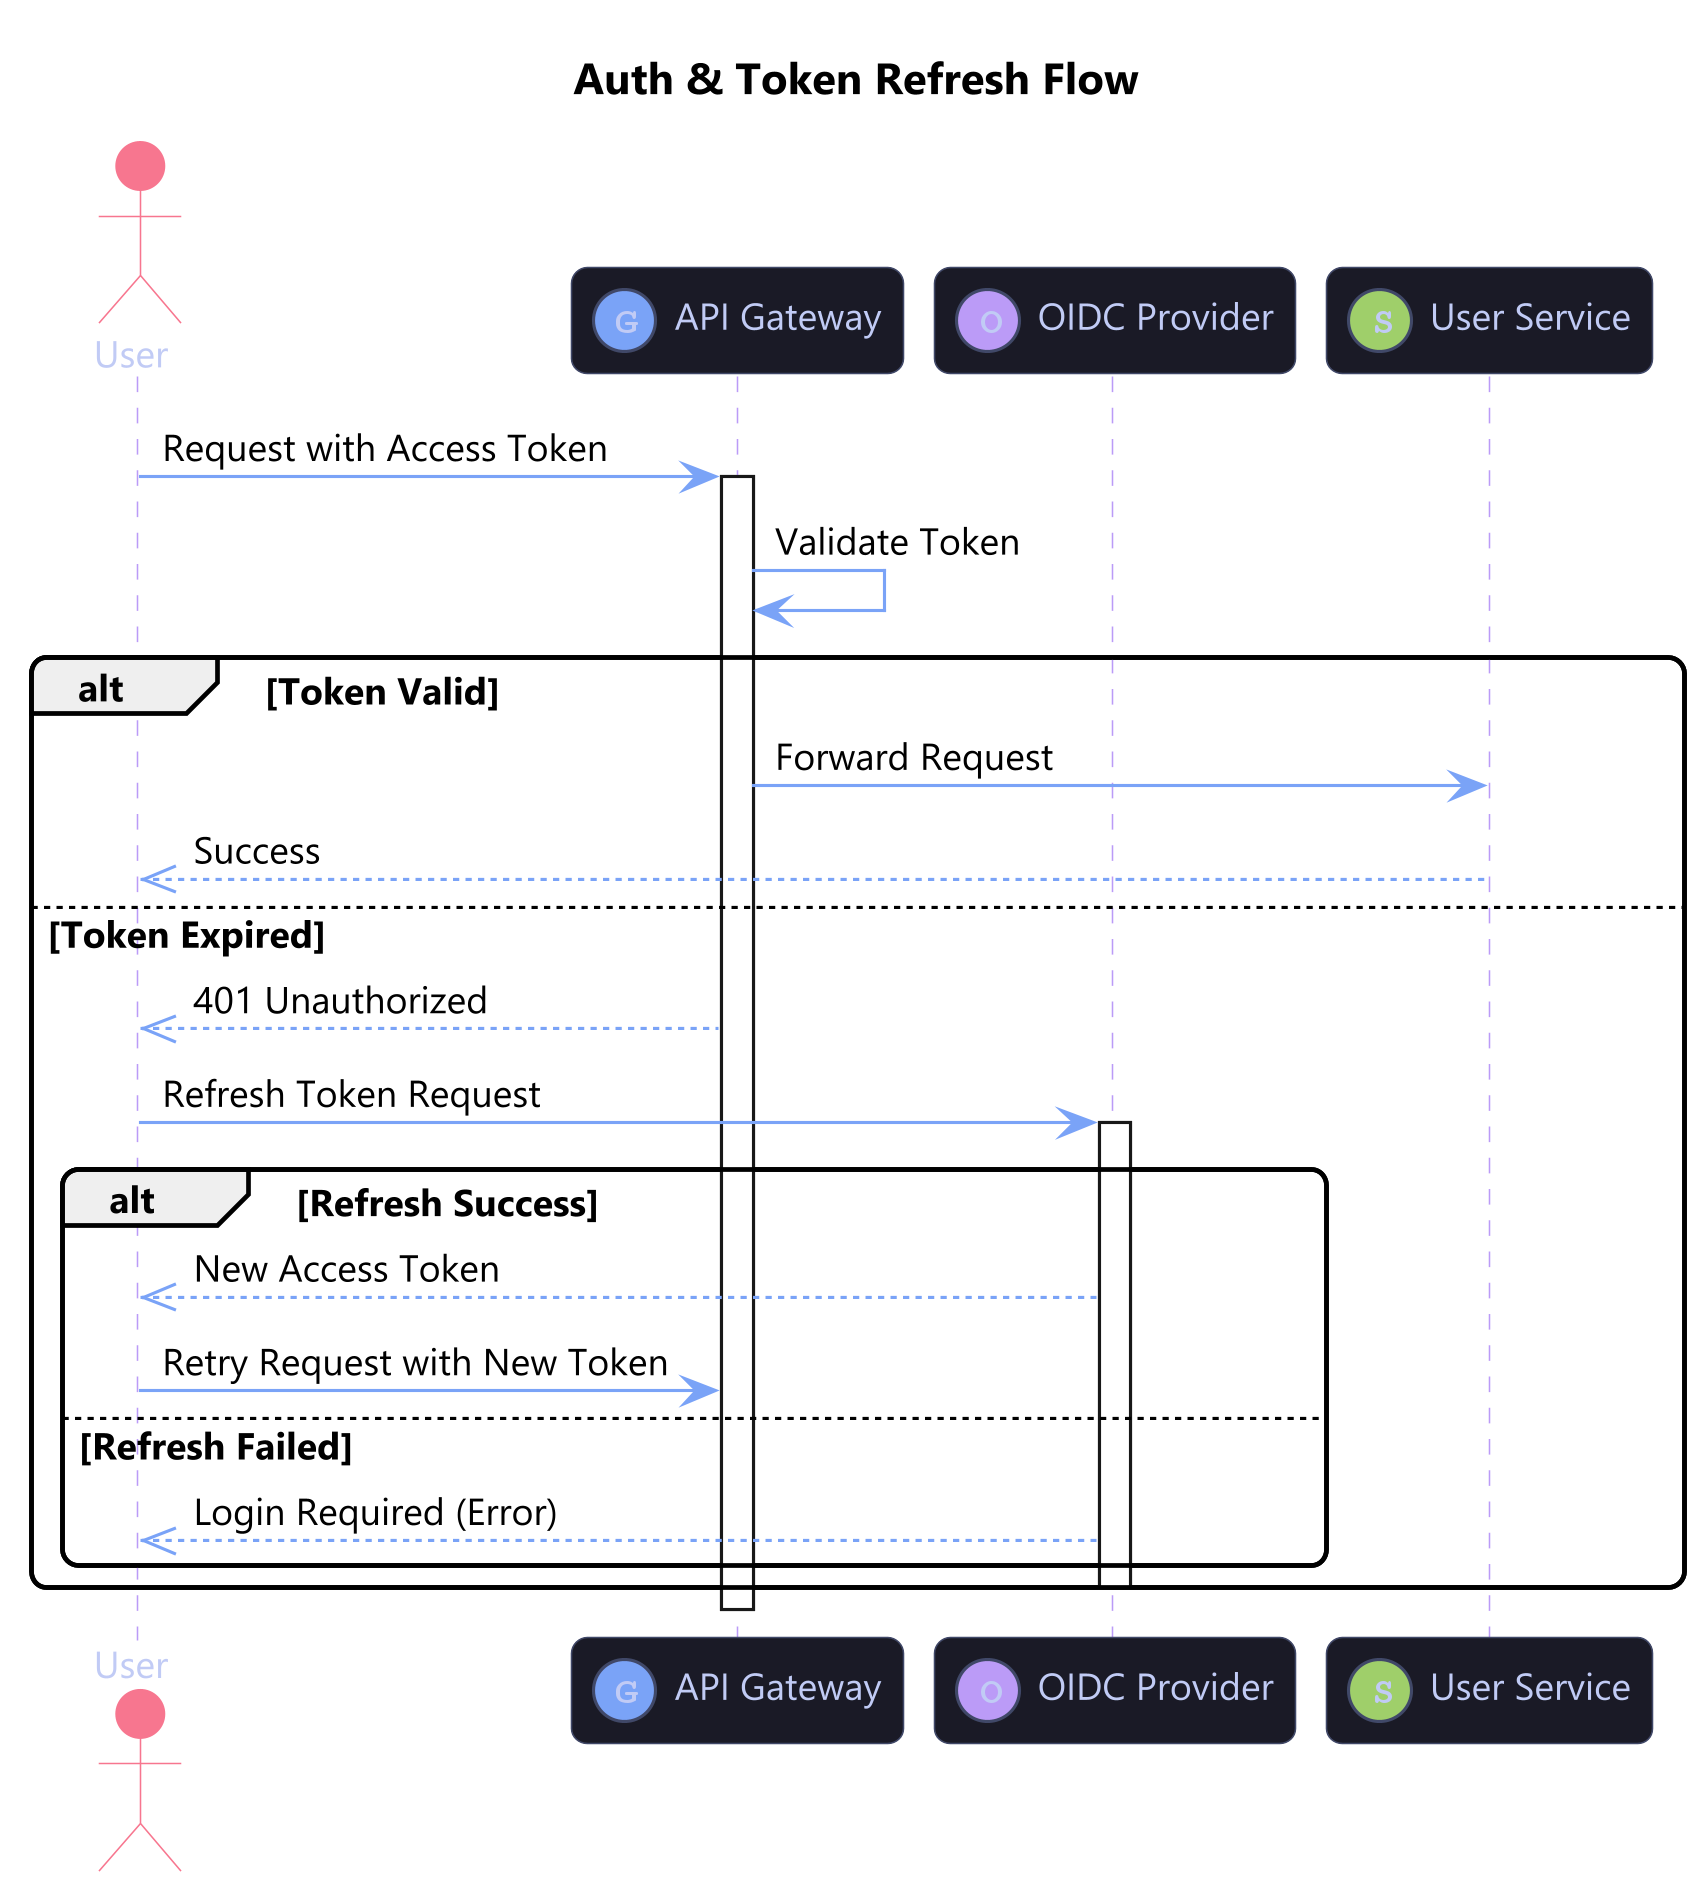

The diagram above was rendered by PlantUML. Its source (embedded in the PNG):
@startuml
!include ../../../../../assets/premium-theme.puml
title Auth & Token Refresh Flow

actor User
participant "API Gateway" as Gateway << (G,#7aa2f7) >>
participant "OIDC Provider" as OIDC << (O,#bb9af7) >>
participant "User Service" as Service << (S,#9ece6a) >>

User -> Gateway : Request with Access Token
activate Gateway
Gateway -> Gateway : Validate Token
alt Token Valid
    Gateway -> Service : Forward Request
    Service -->> User : Success
else Token Expired
    Gateway -->> User : 401 Unauthorized
    User -> OIDC : Refresh Token Request
    activate OIDC
    alt Refresh Success
        OIDC -->> User : New Access Token
        User -> Gateway : Retry Request with New Token
    else Refresh Failed
        OIDC -->> User : Login Required (Error)
    end
    deactivate OIDC
end
deactivate Gateway
@enduml